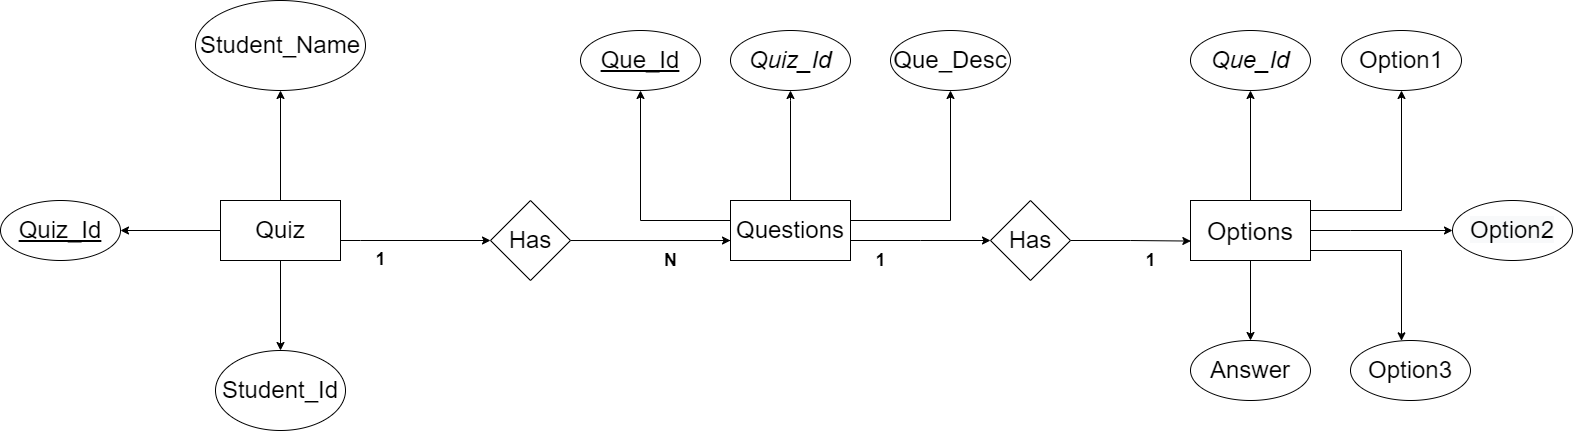

The diagram above was exported from draw.io. Its source (the exported page's mxGraphModel, read from the mxfile embedded in the PNG):
<mxGraphModel dx="1583" dy="657" grid="1" gridSize="10" guides="1" tooltips="1" connect="1" arrows="1" fold="1" page="1" pageScale="1" pageWidth="1169" pageHeight="827" math="0" shadow="0">
  <root>
    <mxCell id="0" />
    <mxCell id="1" parent="0" />
    <mxCell id="wZG20r4xfkutFKBjn2Ou-7" value="" style="edgeStyle=orthogonalEdgeStyle;rounded=0;orthogonalLoop=1;jettySize=auto;html=1;fontSize=24;" parent="1" source="wZG20r4xfkutFKBjn2Ou-1" target="wZG20r4xfkutFKBjn2Ou-6" edge="1">
      <mxGeometry relative="1" as="geometry" />
    </mxCell>
    <mxCell id="wZG20r4xfkutFKBjn2Ou-10" value="" style="edgeStyle=orthogonalEdgeStyle;rounded=0;orthogonalLoop=1;jettySize=auto;html=1;fontSize=24;" parent="1" source="wZG20r4xfkutFKBjn2Ou-1" target="wZG20r4xfkutFKBjn2Ou-9" edge="1">
      <mxGeometry relative="1" as="geometry" />
    </mxCell>
    <mxCell id="wZG20r4xfkutFKBjn2Ou-12" value="" style="edgeStyle=orthogonalEdgeStyle;rounded=0;orthogonalLoop=1;jettySize=auto;html=1;fontSize=24;" parent="1" source="wZG20r4xfkutFKBjn2Ou-1" target="wZG20r4xfkutFKBjn2Ou-11" edge="1">
      <mxGeometry relative="1" as="geometry" />
    </mxCell>
    <mxCell id="wZG20r4xfkutFKBjn2Ou-14" value="" style="edgeStyle=orthogonalEdgeStyle;rounded=0;orthogonalLoop=1;jettySize=auto;html=1;fontSize=24;" parent="1" source="wZG20r4xfkutFKBjn2Ou-1" target="wZG20r4xfkutFKBjn2Ou-13" edge="1">
      <mxGeometry relative="1" as="geometry">
        <Array as="points">
          <mxPoint x="430" y="410" />
          <mxPoint x="430" y="410" />
        </Array>
      </mxGeometry>
    </mxCell>
    <mxCell id="wZG20r4xfkutFKBjn2Ou-1" value="&lt;font style=&quot;font-size: 24px;&quot;&gt;Quiz&lt;/font&gt;" style="rounded=0;whiteSpace=wrap;html=1;" parent="1" vertex="1">
      <mxGeometry x="290" y="370" width="120" height="60" as="geometry" />
    </mxCell>
    <mxCell id="wZG20r4xfkutFKBjn2Ou-18" value="" style="edgeStyle=orthogonalEdgeStyle;rounded=0;orthogonalLoop=1;jettySize=auto;html=1;fontSize=24;" parent="1" target="wZG20r4xfkutFKBjn2Ou-17" edge="1">
      <mxGeometry relative="1" as="geometry">
        <Array as="points">
          <mxPoint x="990" y="410" />
          <mxPoint x="990" y="410" />
        </Array>
        <mxPoint x="740" y="410" as="sourcePoint" />
      </mxGeometry>
    </mxCell>
    <mxCell id="wZG20r4xfkutFKBjn2Ou-27" style="edgeStyle=orthogonalEdgeStyle;rounded=0;orthogonalLoop=1;jettySize=auto;html=1;entryX=0.5;entryY=1;entryDx=0;entryDy=0;fontSize=24;" parent="1" source="wZG20r4xfkutFKBjn2Ou-3" target="wZG20r4xfkutFKBjn2Ou-24" edge="1">
      <mxGeometry relative="1" as="geometry">
        <Array as="points">
          <mxPoint x="710" y="390" />
        </Array>
      </mxGeometry>
    </mxCell>
    <mxCell id="wZG20r4xfkutFKBjn2Ou-36" style="edgeStyle=orthogonalEdgeStyle;rounded=0;orthogonalLoop=1;jettySize=auto;html=1;fontSize=24;" parent="1" source="wZG20r4xfkutFKBjn2Ou-3" edge="1">
      <mxGeometry relative="1" as="geometry">
        <mxPoint x="860" y="260" as="targetPoint" />
        <Array as="points">
          <mxPoint x="860" y="270" />
        </Array>
      </mxGeometry>
    </mxCell>
    <mxCell id="wZG20r4xfkutFKBjn2Ou-40" style="edgeStyle=orthogonalEdgeStyle;rounded=0;orthogonalLoop=1;jettySize=auto;html=1;entryX=0.5;entryY=1;entryDx=0;entryDy=0;fontSize=24;" parent="1" source="wZG20r4xfkutFKBjn2Ou-3" target="wZG20r4xfkutFKBjn2Ou-39" edge="1">
      <mxGeometry relative="1" as="geometry">
        <Array as="points">
          <mxPoint x="1020" y="390" />
        </Array>
      </mxGeometry>
    </mxCell>
    <mxCell id="wZG20r4xfkutFKBjn2Ou-3" value="&lt;font style=&quot;font-size: 24px;&quot;&gt;Questions&lt;/font&gt;" style="rounded=0;whiteSpace=wrap;html=1;" parent="1" vertex="1">
      <mxGeometry x="800" y="370" width="120" height="60" as="geometry" />
    </mxCell>
    <mxCell id="wZG20r4xfkutFKBjn2Ou-43" value="" style="edgeStyle=orthogonalEdgeStyle;rounded=0;orthogonalLoop=1;jettySize=auto;html=1;fontSize=24;" parent="1" source="wZG20r4xfkutFKBjn2Ou-4" target="wZG20r4xfkutFKBjn2Ou-42" edge="1">
      <mxGeometry relative="1" as="geometry" />
    </mxCell>
    <mxCell id="wZG20r4xfkutFKBjn2Ou-45" value="" style="edgeStyle=orthogonalEdgeStyle;rounded=0;orthogonalLoop=1;jettySize=auto;html=1;fontSize=24;" parent="1" source="wZG20r4xfkutFKBjn2Ou-4" target="wZG20r4xfkutFKBjn2Ou-44" edge="1">
      <mxGeometry relative="1" as="geometry">
        <Array as="points">
          <mxPoint x="1420" y="400" />
          <mxPoint x="1420" y="400" />
        </Array>
      </mxGeometry>
    </mxCell>
    <mxCell id="wZG20r4xfkutFKBjn2Ou-47" value="" style="edgeStyle=orthogonalEdgeStyle;rounded=0;orthogonalLoop=1;jettySize=auto;html=1;fontSize=24;" parent="1" source="wZG20r4xfkutFKBjn2Ou-4" target="wZG20r4xfkutFKBjn2Ou-46" edge="1">
      <mxGeometry relative="1" as="geometry" />
    </mxCell>
    <mxCell id="wZG20r4xfkutFKBjn2Ou-49" value="" style="edgeStyle=orthogonalEdgeStyle;rounded=0;orthogonalLoop=1;jettySize=auto;html=1;fontSize=24;" parent="1" source="wZG20r4xfkutFKBjn2Ou-4" target="wZG20r4xfkutFKBjn2Ou-48" edge="1">
      <mxGeometry relative="1" as="geometry">
        <Array as="points">
          <mxPoint x="1471" y="380" />
        </Array>
      </mxGeometry>
    </mxCell>
    <mxCell id="wZG20r4xfkutFKBjn2Ou-55" value="" style="edgeStyle=orthogonalEdgeStyle;rounded=0;orthogonalLoop=1;jettySize=auto;html=1;fontSize=24;" parent="1" source="wZG20r4xfkutFKBjn2Ou-4" target="wZG20r4xfkutFKBjn2Ou-54" edge="1">
      <mxGeometry relative="1" as="geometry">
        <Array as="points">
          <mxPoint x="1471" y="420" />
        </Array>
      </mxGeometry>
    </mxCell>
    <mxCell id="wZG20r4xfkutFKBjn2Ou-4" value="&lt;font style=&quot;font-size: 25px;&quot;&gt;Options&lt;/font&gt;" style="rounded=0;whiteSpace=wrap;html=1;" parent="1" vertex="1">
      <mxGeometry x="1260" y="370" width="120" height="60" as="geometry" />
    </mxCell>
    <mxCell id="wZG20r4xfkutFKBjn2Ou-6" value="&lt;font style=&quot;font-size: 24px;&quot;&gt;Student_Name&lt;/font&gt;" style="ellipse;whiteSpace=wrap;html=1;rounded=0;" parent="1" vertex="1">
      <mxGeometry x="265" y="170" width="170" height="90" as="geometry" />
    </mxCell>
    <mxCell id="wZG20r4xfkutFKBjn2Ou-9" value="&lt;font style=&quot;font-size: 24px;&quot;&gt;&lt;u&gt;Quiz_Id&lt;/u&gt;&lt;/font&gt;" style="ellipse;whiteSpace=wrap;html=1;rounded=0;" parent="1" vertex="1">
      <mxGeometry x="70" y="370" width="120" height="60" as="geometry" />
    </mxCell>
    <mxCell id="wZG20r4xfkutFKBjn2Ou-11" value="&lt;font style=&quot;font-size: 24px;&quot;&gt;Student_Id&lt;/font&gt;" style="ellipse;whiteSpace=wrap;html=1;rounded=0;" parent="1" vertex="1">
      <mxGeometry x="285" y="520" width="130" height="80" as="geometry" />
    </mxCell>
    <mxCell id="wZG20r4xfkutFKBjn2Ou-33" style="edgeStyle=orthogonalEdgeStyle;rounded=0;orthogonalLoop=1;jettySize=auto;html=1;entryX=0;entryY=0.667;entryDx=0;entryDy=0;entryPerimeter=0;fontSize=24;" parent="1" source="wZG20r4xfkutFKBjn2Ou-13" target="wZG20r4xfkutFKBjn2Ou-3" edge="1">
      <mxGeometry relative="1" as="geometry" />
    </mxCell>
    <mxCell id="wZG20r4xfkutFKBjn2Ou-13" value="&lt;font style=&quot;font-size: 24px;&quot;&gt;Has&lt;/font&gt;" style="rhombus;whiteSpace=wrap;html=1;rounded=0;" parent="1" vertex="1">
      <mxGeometry x="560" y="370" width="80" height="80" as="geometry" />
    </mxCell>
    <mxCell id="wZG20r4xfkutFKBjn2Ou-34" style="edgeStyle=orthogonalEdgeStyle;rounded=0;orthogonalLoop=1;jettySize=auto;html=1;entryX=0.003;entryY=0.676;entryDx=0;entryDy=0;entryPerimeter=0;fontSize=24;" parent="1" source="wZG20r4xfkutFKBjn2Ou-17" target="wZG20r4xfkutFKBjn2Ou-4" edge="1">
      <mxGeometry relative="1" as="geometry" />
    </mxCell>
    <mxCell id="wZG20r4xfkutFKBjn2Ou-17" value="&lt;font style=&quot;font-size: 24px;&quot;&gt;Has&lt;/font&gt;" style="rhombus;whiteSpace=wrap;html=1;rounded=0;" parent="1" vertex="1">
      <mxGeometry x="1060" y="370" width="80" height="80" as="geometry" />
    </mxCell>
    <mxCell id="wZG20r4xfkutFKBjn2Ou-24" value="&lt;font style=&quot;font-size: 24px;&quot;&gt;&lt;u&gt;Que_Id&lt;/u&gt;&lt;/font&gt;" style="ellipse;whiteSpace=wrap;html=1;rounded=0;" parent="1" vertex="1">
      <mxGeometry x="650" y="200" width="120" height="60" as="geometry" />
    </mxCell>
    <mxCell id="wZG20r4xfkutFKBjn2Ou-38" value="&lt;font style=&quot;font-size: 24px;&quot;&gt;&lt;i&gt;Quiz_Id&lt;/i&gt;&lt;/font&gt;" style="ellipse;whiteSpace=wrap;html=1;rounded=0;" parent="1" vertex="1">
      <mxGeometry x="800" y="200" width="120" height="60" as="geometry" />
    </mxCell>
    <mxCell id="wZG20r4xfkutFKBjn2Ou-39" value="&lt;font style=&quot;font-size: 24px;&quot;&gt;Que_Desc&lt;/font&gt;" style="ellipse;whiteSpace=wrap;html=1;rounded=0;" parent="1" vertex="1">
      <mxGeometry x="960" y="200" width="120" height="60" as="geometry" />
    </mxCell>
    <mxCell id="wZG20r4xfkutFKBjn2Ou-42" value="&lt;font style=&quot;font-size: 24px;&quot;&gt;&lt;i&gt;Que_Id&lt;/i&gt;&lt;/font&gt;" style="ellipse;whiteSpace=wrap;html=1;rounded=0;" parent="1" vertex="1">
      <mxGeometry x="1260" y="200" width="120" height="60" as="geometry" />
    </mxCell>
    <mxCell id="wZG20r4xfkutFKBjn2Ou-44" value="&lt;span style=&quot;color: rgb(0, 0, 0); font-family: Helvetica; font-size: 24px; font-style: normal; font-variant-ligatures: normal; font-variant-caps: normal; font-weight: 400; letter-spacing: normal; orphans: 2; text-align: center; text-indent: 0px; text-transform: none; widows: 2; word-spacing: 0px; -webkit-text-stroke-width: 0px; background-color: rgb(248, 249, 250); text-decoration-thickness: initial; text-decoration-style: initial; text-decoration-color: initial; float: none; display: inline !important;&quot;&gt;Option2&lt;/span&gt;" style="ellipse;whiteSpace=wrap;html=1;rounded=0;" parent="1" vertex="1">
      <mxGeometry x="1522" y="370" width="120" height="60" as="geometry" />
    </mxCell>
    <mxCell id="wZG20r4xfkutFKBjn2Ou-46" value="&lt;span style=&quot;font-size: 24px;&quot;&gt;Answer&lt;/span&gt;" style="ellipse;whiteSpace=wrap;html=1;rounded=0;" parent="1" vertex="1">
      <mxGeometry x="1260" y="510" width="120" height="60" as="geometry" />
    </mxCell>
    <mxCell id="wZG20r4xfkutFKBjn2Ou-48" value="&lt;font style=&quot;font-size: 24px;&quot;&gt;&lt;font style=&quot;font-size: 24px;&quot;&gt;Option1&lt;/font&gt;&lt;/font&gt;" style="ellipse;whiteSpace=wrap;html=1;rounded=0;" parent="1" vertex="1">
      <mxGeometry x="1411" y="200" width="120" height="60" as="geometry" />
    </mxCell>
    <mxCell id="wZG20r4xfkutFKBjn2Ou-54" value="&lt;span style=&quot;font-size: 24px;&quot;&gt;Option3&lt;/span&gt;" style="ellipse;whiteSpace=wrap;html=1;rounded=0;" parent="1" vertex="1">
      <mxGeometry x="1420" y="510" width="120" height="60" as="geometry" />
    </mxCell>
    <mxCell id="ihHOU_PoISu4rte8VNun-1" value="&lt;font style=&quot;font-size: 18px;&quot;&gt;&lt;b&gt;1&lt;/b&gt;&lt;/font&gt;" style="text;html=1;align=center;verticalAlign=middle;resizable=0;points=[];autosize=1;strokeColor=none;fillColor=none;" vertex="1" parent="1">
      <mxGeometry x="435" y="409" width="30" height="40" as="geometry" />
    </mxCell>
    <mxCell id="ihHOU_PoISu4rte8VNun-2" value="&lt;font size=&quot;1&quot; style=&quot;&quot;&gt;&lt;b style=&quot;font-size: 18px;&quot;&gt;N&lt;/b&gt;&lt;/font&gt;" style="text;html=1;align=center;verticalAlign=middle;resizable=0;points=[];autosize=1;strokeColor=none;fillColor=none;" vertex="1" parent="1">
      <mxGeometry x="720" y="410" width="40" height="40" as="geometry" />
    </mxCell>
    <mxCell id="ihHOU_PoISu4rte8VNun-3" value="&lt;b&gt;1&lt;/b&gt;" style="text;html=1;align=center;verticalAlign=middle;resizable=0;points=[];autosize=1;strokeColor=none;fillColor=none;fontSize=18;" vertex="1" parent="1">
      <mxGeometry x="935" y="410" width="30" height="40" as="geometry" />
    </mxCell>
    <mxCell id="ihHOU_PoISu4rte8VNun-4" value="&lt;b&gt;1&lt;/b&gt;" style="text;html=1;align=center;verticalAlign=middle;resizable=0;points=[];autosize=1;strokeColor=none;fillColor=none;fontSize=18;" vertex="1" parent="1">
      <mxGeometry x="1205" y="410" width="30" height="40" as="geometry" />
    </mxCell>
  </root>
</mxGraphModel>